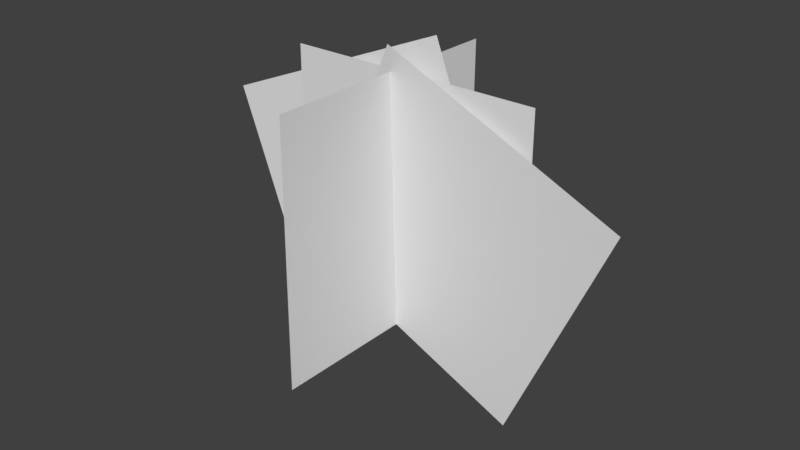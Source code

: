 # Source: BushJoel.blend  (saved by Blender 2.79.0; exported with 4.5.12 LTS)
import bpy
from mathutils import Matrix  # noqa: F401  (used for matrix-valued properties, if any)

bpy.ops.wm.read_factory_settings(use_empty=True)
scene = bpy.context.scene
scene.name = 'Scene'

# ---- collections
col_collection_1 = bpy.data.collections.new('Collection 1'); scene.collection.children.link(col_collection_1)

# ---- world
world_world = bpy.data.worlds.new('World'); scene.world = world_world
world_world.color = (0.05088, 0.05088, 0.05088)
world_world.use_sun_shadow = False
world_world.sun_shadow_jitter_overblur = 0.0
world_world.cycles.sampling_method = 'MANUAL'

# ---- meshes
me_plane_001 = bpy.data.meshes.new('Plane.001')
me_plane_001.from_pydata([(1.0, 1.0, -1.51e-07), (-1.0, 1.0, -1.51e-07), (1.0, -1.0, 1.51e-07), (-1.0, -1.0, 1.51e-07), (0.8892, 1.448, -0.006253), (-0.9382, 0.6353, 0.007529), (1.701, -0.3784, -0.08184), (-0.1266, -1.191, -0.06806), (0.9297, 0.573, 0.02102), (-0.9182, 1.337, -0.01885), (0.1648, -1.274, 0.08113), (-1.683, -0.51, 0.04126), (-0.1071, 0.9911, -1.109), (-0.1147, 1.007, 0.8905), (-0.1067, -1.009, -1.093), (-0.1143, -0.9928, 0.9065)], [], [(0, 1, 3, 2), (4, 5, 7, 6), (8, 9, 11, 10), (12, 13, 15, 14)])
_uv = me_plane_001.uv_layers.new(name='UVMap')
_uv.uv.foreach_set('vector', [0.0001, 9.998e-05, 0.9999, 9.998e-05, 0.9999, 0.9999, 9.998e-05, 0.9999, 0.0001, 9.998e-05, 0.9999, 9.998e-05, 0.9999, 0.9999, 9.998e-05, 0.9999, 0.0001, 9.998e-05, 0.9999, 9.998e-05, 0.9999, 0.9999, 9.998e-05, 0.9999, 0.0001, 9.998e-05, 0.9999, 9.998e-05, 0.9999, 0.9999, 9.998e-05, 0.9999])
me_plane_001.use_remesh_preserve_volume = False
me_plane_001.use_remesh_preserve_attributes = False
me_plane_001.use_mirror_vertex_groups = False
me_plane_001.update()

# ---- objects
ob_plane = bpy.data.objects.new('Plane', me_plane_001)

# ---- transforms, parenting, visibility, modifiers, constraints
ob_plane.location = (0.0, 0.0, 0.8541)
ob_plane.rotation_euler = (-1.571, -0.0, 0.0)
ob_plane.lineart.crease_threshold = 0.0

# ---- collection membership
col_collection_1.objects.link(ob_plane)

# ---- scene / render settings (as saved in the file)
scene.frame_start = 1; scene.frame_end = 250; scene.frame_set(1)
scene.render.engine = 'BLENDER_EEVEE_NEXT'
scene.render.resolution_percentage = 50
scene.render.dither_intensity = 0.0
scene.cycles.use_denoising = False
scene.cycles.samples = 128
scene.cycles.sampling_pattern = 'TABULATED_SOBOL'
scene.cycles.use_adaptive_sampling = False
scene.cycles.use_light_tree = False
scene.cycles.blur_glossy = 0.0
scene.cycles.sample_clamp_indirect = 0.0
scene.view_settings.view_transform = 'Standard'
bpy.context.view_layer.update()

# ---- added for rendering (the .blend has no active camera and no usable light): camera, sun
cam_auto = bpy.data.cameras.new('AutoCamera')
cam_auto.lens = 50.0
cam_auto.sensor_width = 36.0
cam_auto.clip_end = 1000.0
ob_auto_camera = bpy.data.objects.new('AutoCamera', cam_auto)
scene.collection.objects.link(ob_auto_camera)
ob_auto_camera.location = (4.43867, -5.41719, 4.31095)
ob_auto_camera.rotation_euler = (1.09748, -7.21219e-08, 0.694738)
scene.camera = ob_auto_camera
light_auto_sun = bpy.data.lights.new('AutoSun', 'SUN')
light_auto_sun.energy = 3.0
light_auto_sun.angle = 0.0523599
ob_auto_sun = bpy.data.objects.new('AutoSun', light_auto_sun)
scene.collection.objects.link(ob_auto_sun)
ob_auto_sun.rotation_euler = (0.872665, 0.174533, 0.523599)
bpy.context.view_layer.update()
